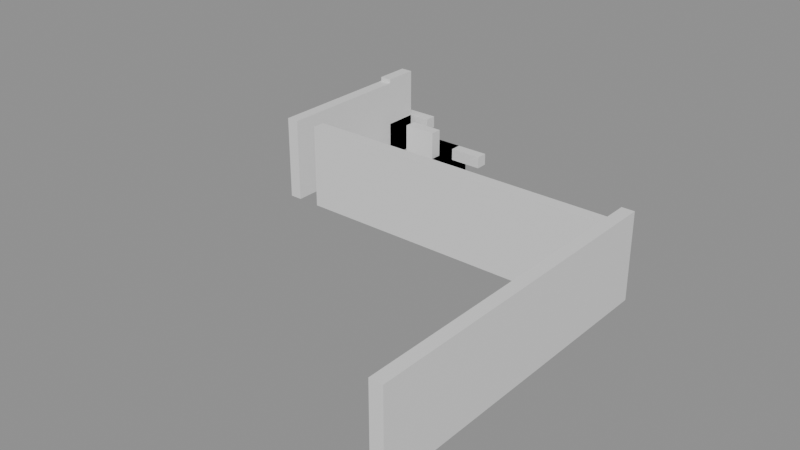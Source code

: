 # Source: building_lego.blend  (saved by Blender 5.0.119; exported with 4.5.12 LTS)
import bpy
from mathutils import Matrix  # noqa: F401  (used for matrix-valued properties, if any)

bpy.ops.wm.read_factory_settings(use_empty=True)
scene = bpy.context.scene
scene.name = 'Scene'

# ---- collections
col_01_paredes_externas = bpy.data.collections.new('01_Paredes_Externas'); scene.collection.children.link(col_01_paredes_externas)
col_02_paredes_internas = bpy.data.collections.new('02_Paredes_Internas'); scene.collection.children.link(col_02_paredes_internas)

# ---- materials (node trees are filled in below, after node groups)
mat_mat_parede_externa = bpy.data.materials.new('Mat_Parede_Externa')
mat_mat_parede_interna = bpy.data.materials.new('Mat_Parede_Interna')

# ---- material node trees
mat_mat_parede_externa.use_nodes = True; mat_mat_parede_externa.node_tree.nodes.clear()
_N = mat_mat_parede_externa.node_tree.nodes; _L = mat_mat_parede_externa.node_tree.links
n0 = _N.new('ShaderNodeBsdfPrincipled'); n0.name = 'BSDF - Pré-fundamentado'; n0.location = (-200, 100)
n1 = _N.new('ShaderNodeOutputMaterial'); n1.name = 'Saída de material'; n1.location = (200, 100)
_L.new(n0.outputs[0], n1.inputs[0])
n1.is_active_output = True
mat_mat_parede_interna.use_nodes = True; mat_mat_parede_interna.node_tree.nodes.clear()
_N = mat_mat_parede_interna.node_tree.nodes; _L = mat_mat_parede_interna.node_tree.links
n0 = _N.new('ShaderNodeBsdfPrincipled'); n0.name = 'BSDF - Pré-fundamentado'; n0.location = (-200, 100)
n1 = _N.new('ShaderNodeOutputMaterial'); n1.name = 'Saída de material'; n1.location = (200, 100)
_L.new(n0.outputs[0], n1.inputs[0])
n1.is_active_output = True

# ---- meshes
me_bloco_stone_arch_265_1037_z_26 = bpy.data.meshes.new('Bloco_stone_arch_265_1037_z-26')
me_bloco_stone_arch_265_1037_z_26.from_pydata([(-0.5, -0.175, -0.18), (0.5, -0.175, -0.18), (0.5, 0.175, -0.18), (-0.5, 0.175, -0.18), (-0.5, -0.175, 0.18), (0.5, -0.175, 0.18), (0.5, 0.175, 0.18), (-0.5, 0.175, 0.18)], [], [(0, 1, 2, 3), (4, 7, 6, 5), (0, 4, 5, 1), (2, 6, 7, 3), (0, 3, 7, 4), (1, 5, 6, 2)])
me_bloco_stone_arch_265_1037_z_26.materials.append(mat_mat_parede_externa)
me_bloco_stone_arch_265_1037_z_26.update()
me_bloco_ruined_wall_265_1037_z_22 = bpy.data.meshes.new('Bloco_ruined_wall_265_1037_z-22')
me_bloco_ruined_wall_265_1037_z_22.from_pydata([(-0.5, -0.175, -0.18), (0.5, -0.175, -0.18), (0.5, 0.175, -0.18), (-0.5, 0.175, -0.18), (-0.5, -0.175, 0.18), (0.5, -0.175, 0.18), (0.5, 0.175, 0.18), (-0.5, 0.175, 0.18)], [], [(0, 1, 2, 3), (4, 7, 6, 5), (0, 4, 5, 1), (2, 6, 7, 3), (0, 3, 7, 4), (1, 5, 6, 2)])
me_bloco_ruined_wall_265_1037_z_22.materials.append(mat_mat_parede_externa)
me_bloco_ruined_wall_265_1037_z_22.update()
me_bloco_ruined_wall_266_1037_z_28 = bpy.data.meshes.new('Bloco_ruined_wall_266_1037_z-28')
me_bloco_ruined_wall_266_1037_z_28.from_pydata([(-0.5, -0.175, -0.18), (0.5, -0.175, -0.18), (0.5, 0.175, -0.18), (-0.5, 0.175, -0.18), (-0.5, -0.175, 0.18), (0.5, -0.175, 0.18), (0.5, 0.175, 0.18), (-0.5, 0.175, 0.18)], [], [(0, 1, 2, 3), (4, 7, 6, 5), (0, 4, 5, 1), (2, 6, 7, 3), (0, 3, 7, 4), (1, 5, 6, 2)])
me_bloco_ruined_wall_266_1037_z_28.materials.append(mat_mat_parede_externa)
me_bloco_ruined_wall_266_1037_z_28.update()
me_bloco_ruined_wall_266_1037_z_28_001 = bpy.data.meshes.new('Bloco_ruined_wall_266_1037_z-28.001')
me_bloco_ruined_wall_266_1037_z_28_001.from_pydata([(-0.5, -0.175, -0.18), (0.5, -0.175, -0.18), (0.5, 0.175, -0.18), (-0.5, 0.175, -0.18), (-0.5, -0.175, 0.18), (0.5, -0.175, 0.18), (0.5, 0.175, 0.18), (-0.5, 0.175, 0.18)], [], [(0, 1, 2, 3), (4, 7, 6, 5), (0, 4, 5, 1), (2, 6, 7, 3), (0, 3, 7, 4), (1, 5, 6, 2)])
me_bloco_ruined_wall_266_1037_z_28_001.materials.append(mat_mat_parede_externa)
me_bloco_ruined_wall_266_1037_z_28_001.update()
me_bloco_stone_arch_266_1037_z_28 = bpy.data.meshes.new('Bloco_stone_arch_266_1037_z-28')
me_bloco_stone_arch_266_1037_z_28.from_pydata([(-0.5, -0.175, -0.18), (0.5, -0.175, -0.18), (0.5, 0.175, -0.18), (-0.5, 0.175, -0.18), (-0.5, -0.175, 0.18), (0.5, -0.175, 0.18), (0.5, 0.175, 0.18), (-0.5, 0.175, 0.18)], [], [(0, 1, 2, 3), (4, 7, 6, 5), (0, 4, 5, 1), (2, 6, 7, 3), (0, 3, 7, 4), (1, 5, 6, 2)])
me_bloco_stone_arch_266_1037_z_28.materials.append(mat_mat_parede_externa)
me_bloco_stone_arch_266_1037_z_28.update()
me_bloco_ruined_wall_267_1037_z_28 = bpy.data.meshes.new('Bloco_ruined_wall_267_1037_z-28')
me_bloco_ruined_wall_267_1037_z_28.from_pydata([(-0.5, -0.175, -0.18), (0.5, -0.175, -0.18), (0.5, 0.175, -0.18), (-0.5, 0.175, -0.18), (-0.5, -0.175, 0.18), (0.5, -0.175, 0.18), (0.5, 0.175, 0.18), (-0.5, 0.175, 0.18)], [], [(0, 1, 2, 3), (4, 7, 6, 5), (0, 4, 5, 1), (2, 6, 7, 3), (0, 3, 7, 4), (1, 5, 6, 2)])
me_bloco_ruined_wall_267_1037_z_28.materials.append(mat_mat_parede_externa)
me_bloco_ruined_wall_267_1037_z_28.update()
me_bloco_sandstone_post_265_1032_z_28 = bpy.data.meshes.new('Bloco_sandstone_post_265_1032_z-28')
me_bloco_sandstone_post_265_1032_z_28.from_pydata([(-0.175, -0.5, -1.2), (0.175, -0.5, -1.2), (0.175, 0.5, -1.2), (-0.175, 0.5, -1.2), (-0.175, -0.5, 1.2), (0.175, -0.5, 1.2), (0.175, 0.5, 1.2), (-0.175, 0.5, 1.2)], [], [(0, 1, 2, 3), (4, 7, 6, 5), (0, 4, 5, 1), (2, 6, 7, 3), (0, 3, 7, 4), (1, 5, 6, 2)])
me_bloco_sandstone_post_265_1032_z_28.materials.append(mat_mat_parede_externa)
me_bloco_sandstone_post_265_1032_z_28.update()
me_bloco_sandstone_wall_265_1033_z_28 = bpy.data.meshes.new('Bloco_sandstone_wall_265_1033_z-28')
me_bloco_sandstone_wall_265_1033_z_28.from_pydata([(-0.175, -0.5, -1.2), (0.175, -0.5, -1.2), (0.175, 0.5, -1.2), (-0.175, 0.5, -1.2), (-0.175, -0.5, 1.2), (0.175, -0.5, 1.2), (0.175, 0.5, 1.2), (-0.175, 0.5, 1.2)], [], [(0, 1, 2, 3), (4, 7, 6, 5), (0, 4, 5, 1), (2, 6, 7, 3), (0, 3, 7, 4), (1, 5, 6, 2)])
me_bloco_sandstone_wall_265_1033_z_28.materials.append(mat_mat_parede_externa)
me_bloco_sandstone_wall_265_1033_z_28.update()
me_bloco_sandstone_wall_265_1034_z_28 = bpy.data.meshes.new('Bloco_sandstone_wall_265_1034_z-28')
me_bloco_sandstone_wall_265_1034_z_28.from_pydata([(-0.175, -0.5, -1.2), (0.175, -0.5, -1.2), (0.175, 0.5, -1.2), (-0.175, 0.5, -1.2), (-0.175, -0.5, 1.2), (0.175, -0.5, 1.2), (0.175, 0.5, 1.2), (-0.175, 0.5, 1.2)], [], [(0, 1, 2, 3), (4, 7, 6, 5), (0, 4, 5, 1), (2, 6, 7, 3), (0, 3, 7, 4), (1, 5, 6, 2)])
me_bloco_sandstone_wall_265_1034_z_28.materials.append(mat_mat_parede_externa)
me_bloco_sandstone_wall_265_1034_z_28.update()
me_bloco_stone_wall_265_1035_z_28 = bpy.data.meshes.new('Bloco_stone_wall_265_1035_z-28')
me_bloco_stone_wall_265_1035_z_28.from_pydata([(-0.175, -0.5, -1.2), (0.175, -0.5, -1.2), (0.175, 0.5, -1.2), (-0.175, 0.5, -1.2), (-0.175, -0.5, 1.2), (0.175, -0.5, 1.2), (0.175, 0.5, 1.2), (-0.175, 0.5, 1.2)], [], [(0, 1, 2, 3), (4, 7, 6, 5), (0, 4, 5, 1), (2, 6, 7, 3), (0, 3, 7, 4), (1, 5, 6, 2)])
me_bloco_stone_wall_265_1035_z_28.materials.append(mat_mat_parede_externa)
me_bloco_stone_wall_265_1035_z_28.update()
me_bloco_stone_arch_265_1036_z_28 = bpy.data.meshes.new('Bloco_stone_arch_265_1036_z-28')
me_bloco_stone_arch_265_1036_z_28.from_pydata([(-0.175, -0.5, -0.18), (0.175, -0.5, -0.18), (0.175, 0.5, -0.18), (-0.175, 0.5, -0.18), (-0.175, -0.5, 0.18), (0.175, -0.5, 0.18), (0.175, 0.5, 0.18), (-0.175, 0.5, 0.18)], [], [(0, 1, 2, 3), (4, 7, 6, 5), (0, 4, 5, 1), (2, 6, 7, 3), (0, 3, 7, 4), (1, 5, 6, 2)])
me_bloco_stone_arch_265_1036_z_28.materials.append(mat_mat_parede_externa)
me_bloco_stone_arch_265_1036_z_28.update()
me_bloco_stone_arch_265_1036_z_28_001 = bpy.data.meshes.new('Bloco_stone_arch_265_1036_z-28.001')
me_bloco_stone_arch_265_1036_z_28_001.from_pydata([(-0.175, -0.5, -0.18), (0.175, -0.5, -0.18), (0.175, 0.5, -0.18), (-0.175, 0.5, -0.18), (-0.175, -0.5, 0.18), (0.175, -0.5, 0.18), (0.175, 0.5, 0.18), (-0.175, 0.5, 0.18)], [], [(0, 1, 2, 3), (4, 7, 6, 5), (0, 4, 5, 1), (2, 6, 7, 3), (0, 3, 7, 4), (1, 5, 6, 2)])
me_bloco_stone_arch_265_1036_z_28_001.materials.append(mat_mat_parede_externa)
me_bloco_stone_arch_265_1036_z_28_001.update()
me_bloco_stone_arch_265_1036_z_28_002 = bpy.data.meshes.new('Bloco_stone_arch_265_1036_z-28.002')
me_bloco_stone_arch_265_1036_z_28_002.from_pydata([(-0.175, -0.5, -0.18), (0.175, -0.5, -0.18), (0.175, 0.5, -0.18), (-0.175, 0.5, -0.18), (-0.175, -0.5, 0.18), (0.175, -0.5, 0.18), (0.175, 0.5, 0.18), (-0.175, 0.5, 0.18)], [], [(0, 1, 2, 3), (4, 7, 6, 5), (0, 4, 5, 1), (2, 6, 7, 3), (0, 3, 7, 4), (1, 5, 6, 2)])
me_bloco_stone_arch_265_1036_z_28_002.materials.append(mat_mat_parede_externa)
me_bloco_stone_arch_265_1036_z_28_002.update()
me_bloco_stone_arch_265_1036_z_27 = bpy.data.meshes.new('Bloco_stone_arch_265_1036_z-27')
me_bloco_stone_arch_265_1036_z_27.from_pydata([(-0.175, -0.5, -1.2), (0.175, -0.5, -1.2), (0.175, 0.5, -1.2), (-0.175, 0.5, -1.2), (-0.175, -0.5, 1.2), (0.175, -0.5, 1.2), (0.175, 0.5, 1.2), (-0.175, 0.5, 1.2)], [], [(0, 1, 2, 3), (4, 7, 6, 5), (0, 4, 5, 1), (2, 6, 7, 3), (0, 3, 7, 4), (1, 5, 6, 2)])
me_bloco_stone_arch_265_1036_z_27.materials.append(mat_mat_parede_externa)
me_bloco_stone_arch_265_1036_z_27.update()
me_bloco_stone_wall_265_1036_z_25 = bpy.data.meshes.new('Bloco_stone_wall_265_1036_z-25')
me_bloco_stone_wall_265_1036_z_25.from_pydata([(-0.175, -0.5, -0.18), (0.175, -0.5, -0.18), (0.175, 0.5, -0.18), (-0.175, 0.5, -0.18), (-0.175, -0.5, 0.18), (0.175, -0.5, 0.18), (0.175, 0.5, 0.18), (-0.175, 0.5, 0.18)], [], [(0, 1, 2, 3), (4, 7, 6, 5), (0, 4, 5, 1), (2, 6, 7, 3), (0, 3, 7, 4), (1, 5, 6, 2)])
me_bloco_stone_wall_265_1036_z_25.materials.append(mat_mat_parede_externa)
me_bloco_stone_wall_265_1036_z_25.update()
me_bloco_stone_arch_265_1036_z_22 = bpy.data.meshes.new('Bloco_stone_arch_265_1036_z-22')
me_bloco_stone_arch_265_1036_z_22.from_pydata([(-0.175, -0.5, -0.18), (0.175, -0.5, -0.18), (0.175, 0.5, -0.18), (-0.175, 0.5, -0.18), (-0.175, -0.5, 0.18), (0.175, -0.5, 0.18), (0.175, 0.5, 0.18), (-0.175, 0.5, 0.18)], [], [(0, 1, 2, 3), (4, 7, 6, 5), (0, 4, 5, 1), (2, 6, 7, 3), (0, 3, 7, 4), (1, 5, 6, 2)])
me_bloco_stone_arch_265_1036_z_22.materials.append(mat_mat_parede_externa)
me_bloco_stone_arch_265_1036_z_22.update()
me_bloco_sandstone_wall_275_1024_z_28 = bpy.data.meshes.new('Bloco_sandstone_wall_275_1024_z-28')
me_bloco_sandstone_wall_275_1024_z_28.from_pydata([(-0.175, -0.5, -1.2), (0.175, -0.5, -1.2), (0.175, 0.5, -1.2), (-0.175, 0.5, -1.2), (-0.175, -0.5, 1.2), (0.175, -0.5, 1.2), (0.175, 0.5, 1.2), (-0.175, 0.5, 1.2)], [], [(0, 1, 2, 3), (4, 7, 6, 5), (0, 4, 5, 1), (2, 6, 7, 3), (0, 3, 7, 4), (1, 5, 6, 2)])
me_bloco_sandstone_wall_275_1024_z_28.materials.append(mat_mat_parede_externa)
me_bloco_sandstone_wall_275_1024_z_28.update()
me_bloco_sandstone_wall_275_1025_z_28 = bpy.data.meshes.new('Bloco_sandstone_wall_275_1025_z-28')
me_bloco_sandstone_wall_275_1025_z_28.from_pydata([(-0.175, -0.5, -1.2), (0.175, -0.5, -1.2), (0.175, 0.5, -1.2), (-0.175, 0.5, -1.2), (-0.175, -0.5, 1.2), (0.175, -0.5, 1.2), (0.175, 0.5, 1.2), (-0.175, 0.5, 1.2)], [], [(0, 1, 2, 3), (4, 7, 6, 5), (0, 4, 5, 1), (2, 6, 7, 3), (0, 3, 7, 4), (1, 5, 6, 2)])
me_bloco_sandstone_wall_275_1025_z_28.materials.append(mat_mat_parede_externa)
me_bloco_sandstone_wall_275_1025_z_28.update()
me_bloco_sandstone_wall_275_1026_z_28 = bpy.data.meshes.new('Bloco_sandstone_wall_275_1026_z-28')
me_bloco_sandstone_wall_275_1026_z_28.from_pydata([(-0.175, -0.5, -1.2), (0.175, -0.5, -1.2), (0.175, 0.5, -1.2), (-0.175, 0.5, -1.2), (-0.175, -0.5, 1.2), (0.175, -0.5, 1.2), (0.175, 0.5, 1.2), (-0.175, 0.5, 1.2)], [], [(0, 1, 2, 3), (4, 7, 6, 5), (0, 4, 5, 1), (2, 6, 7, 3), (0, 3, 7, 4), (1, 5, 6, 2)])
me_bloco_sandstone_wall_275_1026_z_28.materials.append(mat_mat_parede_externa)
me_bloco_sandstone_wall_275_1026_z_28.update()
me_bloco_sandstone_wall_275_1027_z_28 = bpy.data.meshes.new('Bloco_sandstone_wall_275_1027_z-28')
me_bloco_sandstone_wall_275_1027_z_28.from_pydata([(-0.175, -0.5, -1.2), (0.175, -0.5, -1.2), (0.175, 0.5, -1.2), (-0.175, 0.5, -1.2), (-0.175, -0.5, 1.2), (0.175, -0.5, 1.2), (0.175, 0.5, 1.2), (-0.175, 0.5, 1.2)], [], [(0, 1, 2, 3), (4, 7, 6, 5), (0, 4, 5, 1), (2, 6, 7, 3), (0, 3, 7, 4), (1, 5, 6, 2)])
me_bloco_sandstone_wall_275_1027_z_28.materials.append(mat_mat_parede_externa)
me_bloco_sandstone_wall_275_1027_z_28.update()
me_bloco_sandstone_wall_275_1028_z_28 = bpy.data.meshes.new('Bloco_sandstone_wall_275_1028_z-28')
me_bloco_sandstone_wall_275_1028_z_28.from_pydata([(-0.175, -0.5, -1.2), (0.175, -0.5, -1.2), (0.175, 0.5, -1.2), (-0.175, 0.5, -1.2), (-0.175, -0.5, 1.2), (0.175, -0.5, 1.2), (0.175, 0.5, 1.2), (-0.175, 0.5, 1.2)], [], [(0, 1, 2, 3), (4, 7, 6, 5), (0, 4, 5, 1), (2, 6, 7, 3), (0, 3, 7, 4), (1, 5, 6, 2)])
me_bloco_sandstone_wall_275_1028_z_28.materials.append(mat_mat_parede_externa)
me_bloco_sandstone_wall_275_1028_z_28.update()
me_bloco_sandstone_wall_275_1029_z_28 = bpy.data.meshes.new('Bloco_sandstone_wall_275_1029_z-28')
me_bloco_sandstone_wall_275_1029_z_28.from_pydata([(-0.175, -0.5, -1.2), (0.175, -0.5, -1.2), (0.175, 0.5, -1.2), (-0.175, 0.5, -1.2), (-0.175, -0.5, 1.2), (0.175, -0.5, 1.2), (0.175, 0.5, 1.2), (-0.175, 0.5, 1.2)], [], [(0, 1, 2, 3), (4, 7, 6, 5), (0, 4, 5, 1), (2, 6, 7, 3), (0, 3, 7, 4), (1, 5, 6, 2)])
me_bloco_sandstone_wall_275_1029_z_28.materials.append(mat_mat_parede_externa)
me_bloco_sandstone_wall_275_1029_z_28.update()
me_bloco_sandstone_wall_275_1030_z_28 = bpy.data.meshes.new('Bloco_sandstone_wall_275_1030_z-28')
me_bloco_sandstone_wall_275_1030_z_28.from_pydata([(-0.175, -0.5, -1.2), (0.175, -0.5, -1.2), (0.175, 0.5, -1.2), (-0.175, 0.5, -1.2), (-0.175, -0.5, 1.2), (0.175, -0.5, 1.2), (0.175, 0.5, 1.2), (-0.175, 0.5, 1.2)], [], [(0, 1, 2, 3), (4, 7, 6, 5), (0, 4, 5, 1), (2, 6, 7, 3), (0, 3, 7, 4), (1, 5, 6, 2)])
me_bloco_sandstone_wall_275_1030_z_28.materials.append(mat_mat_parede_externa)
me_bloco_sandstone_wall_275_1030_z_28.update()
me_bloco_sandstone_wall_275_1031_z_28 = bpy.data.meshes.new('Bloco_sandstone_wall_275_1031_z-28')
me_bloco_sandstone_wall_275_1031_z_28.from_pydata([(-0.175, -0.5, -1.2), (0.175, -0.5, -1.2), (0.175, 0.5, -1.2), (-0.175, 0.5, -1.2), (-0.175, -0.5, 1.2), (0.175, -0.5, 1.2), (0.175, 0.5, 1.2), (-0.175, 0.5, 1.2)], [], [(0, 1, 2, 3), (4, 7, 6, 5), (0, 4, 5, 1), (2, 6, 7, 3), (0, 3, 7, 4), (1, 5, 6, 2)])
me_bloco_sandstone_wall_275_1031_z_28.materials.append(mat_mat_parede_externa)
me_bloco_sandstone_wall_275_1031_z_28.update()
me_bloco_sandstone_wall_275_1032_z_28 = bpy.data.meshes.new('Bloco_sandstone_wall_275_1032_z-28')
me_bloco_sandstone_wall_275_1032_z_28.from_pydata([(-0.175, -0.5, -1.2), (0.175, -0.5, -1.2), (0.175, 0.5, -1.2), (-0.175, 0.5, -1.2), (-0.175, -0.5, 1.2), (0.175, -0.5, 1.2), (0.175, 0.5, 1.2), (-0.175, 0.5, 1.2)], [], [(0, 1, 2, 3), (4, 7, 6, 5), (0, 4, 5, 1), (2, 6, 7, 3), (0, 3, 7, 4), (1, 5, 6, 2)])
me_bloco_sandstone_wall_275_1032_z_28.materials.append(mat_mat_parede_externa)
me_bloco_sandstone_wall_275_1032_z_28.update()
me_bloco_sandstone_wall_266_1032_z_28 = bpy.data.meshes.new('Bloco_sandstone_wall_266_1032_z-28')
me_bloco_sandstone_wall_266_1032_z_28.from_pydata([(-0.5, -0.175, -1.2), (0.5, -0.175, -1.2), (0.5, 0.175, -1.2), (-0.5, 0.175, -1.2), (-0.5, -0.175, 1.2), (0.5, -0.175, 1.2), (0.5, 0.175, 1.2), (-0.5, 0.175, 1.2)], [], [(0, 1, 2, 3), (4, 7, 6, 5), (0, 4, 5, 1), (2, 6, 7, 3), (0, 3, 7, 4), (1, 5, 6, 2)])
me_bloco_sandstone_wall_266_1032_z_28.materials.append(mat_mat_parede_interna)
me_bloco_sandstone_wall_266_1032_z_28.update()
me_bloco_sandstone_wall_267_1032_z_28 = bpy.data.meshes.new('Bloco_sandstone_wall_267_1032_z-28')
me_bloco_sandstone_wall_267_1032_z_28.from_pydata([(-0.5, -0.175, -1.2), (0.5, -0.175, -1.2), (0.5, 0.175, -1.2), (-0.5, 0.175, -1.2), (-0.5, -0.175, 1.2), (0.5, -0.175, 1.2), (0.5, 0.175, 1.2), (-0.5, 0.175, 1.2)], [], [(0, 1, 2, 3), (4, 7, 6, 5), (0, 4, 5, 1), (2, 6, 7, 3), (0, 3, 7, 4), (1, 5, 6, 2)])
me_bloco_sandstone_wall_267_1032_z_28.materials.append(mat_mat_parede_interna)
me_bloco_sandstone_wall_267_1032_z_28.update()
me_bloco_sandstone_wall_268_1032_z_28 = bpy.data.meshes.new('Bloco_sandstone_wall_268_1032_z-28')
me_bloco_sandstone_wall_268_1032_z_28.from_pydata([(-0.5, -0.175, -1.2), (0.5, -0.175, -1.2), (0.5, 0.175, -1.2), (-0.5, 0.175, -1.2), (-0.5, -0.175, 1.2), (0.5, -0.175, 1.2), (0.5, 0.175, 1.2), (-0.5, 0.175, 1.2)], [], [(0, 1, 2, 3), (4, 7, 6, 5), (0, 4, 5, 1), (2, 6, 7, 3), (0, 3, 7, 4), (1, 5, 6, 2)])
me_bloco_sandstone_wall_268_1032_z_28.materials.append(mat_mat_parede_interna)
me_bloco_sandstone_wall_268_1032_z_28.update()
me_bloco_sandstone_wall_269_1032_z_28 = bpy.data.meshes.new('Bloco_sandstone_wall_269_1032_z-28')
me_bloco_sandstone_wall_269_1032_z_28.from_pydata([(-0.5, -0.175, -1.2), (0.5, -0.175, -1.2), (0.5, 0.175, -1.2), (-0.5, 0.175, -1.2), (-0.5, -0.175, 1.2), (0.5, -0.175, 1.2), (0.5, 0.175, 1.2), (-0.5, 0.175, 1.2)], [], [(0, 1, 2, 3), (4, 7, 6, 5), (0, 4, 5, 1), (2, 6, 7, 3), (0, 3, 7, 4), (1, 5, 6, 2)])
me_bloco_sandstone_wall_269_1032_z_28.materials.append(mat_mat_parede_interna)
me_bloco_sandstone_wall_269_1032_z_28.update()
me_bloco_sandstone_wall_270_1032_z_28 = bpy.data.meshes.new('Bloco_sandstone_wall_270_1032_z-28')
me_bloco_sandstone_wall_270_1032_z_28.from_pydata([(-0.5, -0.175, -1.2), (0.5, -0.175, -1.2), (0.5, 0.175, -1.2), (-0.5, 0.175, -1.2), (-0.5, -0.175, 1.2), (0.5, -0.175, 1.2), (0.5, 0.175, 1.2), (-0.5, 0.175, 1.2)], [], [(0, 1, 2, 3), (4, 7, 6, 5), (0, 4, 5, 1), (2, 6, 7, 3), (0, 3, 7, 4), (1, 5, 6, 2)])
me_bloco_sandstone_wall_270_1032_z_28.materials.append(mat_mat_parede_interna)
me_bloco_sandstone_wall_270_1032_z_28.update()
me_bloco_sandstone_wall_271_1032_z_28 = bpy.data.meshes.new('Bloco_sandstone_wall_271_1032_z-28')
me_bloco_sandstone_wall_271_1032_z_28.from_pydata([(-0.5, -0.175, -1.2), (0.5, -0.175, -1.2), (0.5, 0.175, -1.2), (-0.5, 0.175, -1.2), (-0.5, -0.175, 1.2), (0.5, -0.175, 1.2), (0.5, 0.175, 1.2), (-0.5, 0.175, 1.2)], [], [(0, 1, 2, 3), (4, 7, 6, 5), (0, 4, 5, 1), (2, 6, 7, 3), (0, 3, 7, 4), (1, 5, 6, 2)])
me_bloco_sandstone_wall_271_1032_z_28.materials.append(mat_mat_parede_interna)
me_bloco_sandstone_wall_271_1032_z_28.update()
me_bloco_sandstone_wall_272_1032_z_28 = bpy.data.meshes.new('Bloco_sandstone_wall_272_1032_z-28')
me_bloco_sandstone_wall_272_1032_z_28.from_pydata([(-0.5, -0.175, -1.2), (0.5, -0.175, -1.2), (0.5, 0.175, -1.2), (-0.5, 0.175, -1.2), (-0.5, -0.175, 1.2), (0.5, -0.175, 1.2), (0.5, 0.175, 1.2), (-0.5, 0.175, 1.2)], [], [(0, 1, 2, 3), (4, 7, 6, 5), (0, 4, 5, 1), (2, 6, 7, 3), (0, 3, 7, 4), (1, 5, 6, 2)])
me_bloco_sandstone_wall_272_1032_z_28.materials.append(mat_mat_parede_interna)
me_bloco_sandstone_wall_272_1032_z_28.update()
me_bloco_sandstone_wall_273_1032_z_28 = bpy.data.meshes.new('Bloco_sandstone_wall_273_1032_z-28')
me_bloco_sandstone_wall_273_1032_z_28.from_pydata([(-0.5, -0.175, -1.2), (0.5, -0.175, -1.2), (0.5, 0.175, -1.2), (-0.5, 0.175, -1.2), (-0.5, -0.175, 1.2), (0.5, -0.175, 1.2), (0.5, 0.175, 1.2), (-0.5, 0.175, 1.2)], [], [(0, 1, 2, 3), (4, 7, 6, 5), (0, 4, 5, 1), (2, 6, 7, 3), (0, 3, 7, 4), (1, 5, 6, 2)])
me_bloco_sandstone_wall_273_1032_z_28.materials.append(mat_mat_parede_interna)
me_bloco_sandstone_wall_273_1032_z_28.update()
me_bloco_sandstone_wall_274_1032_z_28 = bpy.data.meshes.new('Bloco_sandstone_wall_274_1032_z-28')
me_bloco_sandstone_wall_274_1032_z_28.from_pydata([(-0.5, -0.175, -1.2), (0.5, -0.175, -1.2), (0.5, 0.175, -1.2), (-0.5, 0.175, -1.2), (-0.5, -0.175, 1.2), (0.5, -0.175, 1.2), (0.5, 0.175, 1.2), (-0.5, 0.175, 1.2)], [], [(0, 1, 2, 3), (4, 7, 6, 5), (0, 4, 5, 1), (2, 6, 7, 3), (0, 3, 7, 4), (1, 5, 6, 2)])
me_bloco_sandstone_wall_274_1032_z_28.materials.append(mat_mat_parede_interna)
me_bloco_sandstone_wall_274_1032_z_28.update()
me_bloco_stone_arch_266_1035_z_28 = bpy.data.meshes.new('Bloco_stone_arch_266_1035_z-28')
me_bloco_stone_arch_266_1035_z_28.from_pydata([(-0.5, -0.175, -0.18), (0.5, -0.175, -0.18), (0.5, 0.175, -0.18), (-0.5, 0.175, -0.18), (-0.5, -0.175, 0.18), (0.5, -0.175, 0.18), (0.5, 0.175, 0.18), (-0.5, 0.175, 0.18)], [], [(0, 1, 2, 3), (4, 7, 6, 5), (0, 4, 5, 1), (2, 6, 7, 3), (0, 3, 7, 4), (1, 5, 6, 2)])
me_bloco_stone_arch_266_1035_z_28.materials.append(mat_mat_parede_interna)
me_bloco_stone_arch_266_1035_z_28.update()
me_bloco_stone_ruins_266_1036_z_28 = bpy.data.meshes.new('Bloco_stone_ruins_266_1036_z-28')
me_bloco_stone_ruins_266_1036_z_28.from_pydata([(-0.5, -0.175, -0.6), (0.5, -0.175, -0.6), (0.5, 0.175, -0.6), (-0.5, 0.175, -0.6), (-0.5, -0.175, 0.6), (0.5, -0.175, 0.6), (0.5, 0.175, 0.6), (-0.5, 0.175, 0.6)], [], [(0, 1, 2, 3), (4, 7, 6, 5), (0, 4, 5, 1), (2, 6, 7, 3), (0, 3, 7, 4), (1, 5, 6, 2)])
me_bloco_stone_ruins_266_1036_z_28.materials.append(mat_mat_parede_interna)
me_bloco_stone_ruins_266_1036_z_28.update()
me_bloco_ruined_wall_267_1036_z_28 = bpy.data.meshes.new('Bloco_ruined_wall_267_1036_z-28')
me_bloco_ruined_wall_267_1036_z_28.from_pydata([(-0.5, -0.175, -0.18), (0.5, -0.175, -0.18), (0.5, 0.175, -0.18), (-0.5, 0.175, -0.18), (-0.5, -0.175, 0.18), (0.5, -0.175, 0.18), (0.5, 0.175, 0.18), (-0.5, 0.175, 0.18)], [], [(0, 1, 2, 3), (4, 7, 6, 5), (0, 4, 5, 1), (2, 6, 7, 3), (0, 3, 7, 4), (1, 5, 6, 2)])
me_bloco_ruined_wall_267_1036_z_28.materials.append(mat_mat_parede_interna)
me_bloco_ruined_wall_267_1036_z_28.update()
me_bloco_stone_arch_267_1036_z_28 = bpy.data.meshes.new('Bloco_stone_arch_267_1036_z-28')
me_bloco_stone_arch_267_1036_z_28.from_pydata([(-0.5, -0.175, -0.18), (0.5, -0.175, -0.18), (0.5, 0.175, -0.18), (-0.5, 0.175, -0.18), (-0.5, -0.175, 0.18), (0.5, -0.175, 0.18), (0.5, 0.175, 0.18), (-0.5, 0.175, 0.18)], [], [(0, 1, 2, 3), (4, 7, 6, 5), (0, 4, 5, 1), (2, 6, 7, 3), (0, 3, 7, 4), (1, 5, 6, 2)])
me_bloco_stone_arch_267_1036_z_28.materials.append(mat_mat_parede_interna)
me_bloco_stone_arch_267_1036_z_28.update()

# ---- objects
ob_parede_externa_sul_y1037_x265_267 = bpy.data.objects.new('Parede_Externa_Sul_Y1037_X265_267', None)
ob_bloco_stone_arch_265_1037_z_26 = bpy.data.objects.new('Bloco_stone_arch_265_1037_z-26', me_bloco_stone_arch_265_1037_z_26)
ob_bloco_ruined_wall_265_1037_z_22 = bpy.data.objects.new('Bloco_ruined_wall_265_1037_z-22', me_bloco_ruined_wall_265_1037_z_22)
ob_bloco_ruined_wall_266_1037_z_28 = bpy.data.objects.new('Bloco_ruined_wall_266_1037_z-28', me_bloco_ruined_wall_266_1037_z_28)
ob_bloco_ruined_wall_266_1037_z_28_001 = bpy.data.objects.new('Bloco_ruined_wall_266_1037_z-28.001', me_bloco_ruined_wall_266_1037_z_28_001)
ob_bloco_stone_arch_266_1037_z_28 = bpy.data.objects.new('Bloco_stone_arch_266_1037_z-28', me_bloco_stone_arch_266_1037_z_28)
ob_bloco_ruined_wall_267_1037_z_28 = bpy.data.objects.new('Bloco_ruined_wall_267_1037_z-28', me_bloco_ruined_wall_267_1037_z_28)
ob_parede_externa_oeste_x265_y1032_1036 = bpy.data.objects.new('Parede_Externa_Oeste_X265_Y1032_1036', None)
ob_bloco_sandstone_post_265_1032_z_28 = bpy.data.objects.new('Bloco_sandstone_post_265_1032_z-28', me_bloco_sandstone_post_265_1032_z_28)
ob_bloco_sandstone_wall_265_1033_z_28 = bpy.data.objects.new('Bloco_sandstone_wall_265_1033_z-28', me_bloco_sandstone_wall_265_1033_z_28)
ob_bloco_sandstone_wall_265_1034_z_28 = bpy.data.objects.new('Bloco_sandstone_wall_265_1034_z-28', me_bloco_sandstone_wall_265_1034_z_28)
ob_bloco_stone_wall_265_1035_z_28 = bpy.data.objects.new('Bloco_stone_wall_265_1035_z-28', me_bloco_stone_wall_265_1035_z_28)
ob_bloco_stone_arch_265_1036_z_28 = bpy.data.objects.new('Bloco_stone_arch_265_1036_z-28', me_bloco_stone_arch_265_1036_z_28)
ob_bloco_stone_arch_265_1036_z_28_001 = bpy.data.objects.new('Bloco_stone_arch_265_1036_z-28.001', me_bloco_stone_arch_265_1036_z_28_001)
ob_bloco_stone_arch_265_1036_z_28_002 = bpy.data.objects.new('Bloco_stone_arch_265_1036_z-28.002', me_bloco_stone_arch_265_1036_z_28_002)
ob_bloco_stone_arch_265_1036_z_27 = bpy.data.objects.new('Bloco_stone_arch_265_1036_z-27', me_bloco_stone_arch_265_1036_z_27)
ob_bloco_stone_wall_265_1036_z_25 = bpy.data.objects.new('Bloco_stone_wall_265_1036_z-25', me_bloco_stone_wall_265_1036_z_25)
ob_bloco_stone_arch_265_1036_z_22 = bpy.data.objects.new('Bloco_stone_arch_265_1036_z-22', me_bloco_stone_arch_265_1036_z_22)
ob_parede_externa_leste_x275_y1024_1032 = bpy.data.objects.new('Parede_Externa_Leste_X275_Y1024_1032', None)
ob_bloco_sandstone_wall_275_1024_z_28 = bpy.data.objects.new('Bloco_sandstone_wall_275_1024_z-28', me_bloco_sandstone_wall_275_1024_z_28)
ob_bloco_sandstone_wall_275_1025_z_28 = bpy.data.objects.new('Bloco_sandstone_wall_275_1025_z-28', me_bloco_sandstone_wall_275_1025_z_28)
ob_bloco_sandstone_wall_275_1026_z_28 = bpy.data.objects.new('Bloco_sandstone_wall_275_1026_z-28', me_bloco_sandstone_wall_275_1026_z_28)
ob_bloco_sandstone_wall_275_1027_z_28 = bpy.data.objects.new('Bloco_sandstone_wall_275_1027_z-28', me_bloco_sandstone_wall_275_1027_z_28)
ob_bloco_sandstone_wall_275_1028_z_28 = bpy.data.objects.new('Bloco_sandstone_wall_275_1028_z-28', me_bloco_sandstone_wall_275_1028_z_28)
ob_bloco_sandstone_wall_275_1029_z_28 = bpy.data.objects.new('Bloco_sandstone_wall_275_1029_z-28', me_bloco_sandstone_wall_275_1029_z_28)
ob_bloco_sandstone_wall_275_1030_z_28 = bpy.data.objects.new('Bloco_sandstone_wall_275_1030_z-28', me_bloco_sandstone_wall_275_1030_z_28)
ob_bloco_sandstone_wall_275_1031_z_28 = bpy.data.objects.new('Bloco_sandstone_wall_275_1031_z-28', me_bloco_sandstone_wall_275_1031_z_28)
ob_bloco_sandstone_wall_275_1032_z_28 = bpy.data.objects.new('Bloco_sandstone_wall_275_1032_z-28', me_bloco_sandstone_wall_275_1032_z_28)
ob_parede_interna_ew_01_y1032_x266_274 = bpy.data.objects.new('Parede_Interna_EW_01_Y1032_X266_274', None)
ob_bloco_sandstone_wall_266_1032_z_28 = bpy.data.objects.new('Bloco_sandstone_wall_266_1032_z-28', me_bloco_sandstone_wall_266_1032_z_28)
ob_bloco_sandstone_wall_267_1032_z_28 = bpy.data.objects.new('Bloco_sandstone_wall_267_1032_z-28', me_bloco_sandstone_wall_267_1032_z_28)
ob_bloco_sandstone_wall_268_1032_z_28 = bpy.data.objects.new('Bloco_sandstone_wall_268_1032_z-28', me_bloco_sandstone_wall_268_1032_z_28)
ob_bloco_sandstone_wall_269_1032_z_28 = bpy.data.objects.new('Bloco_sandstone_wall_269_1032_z-28', me_bloco_sandstone_wall_269_1032_z_28)
ob_bloco_sandstone_wall_270_1032_z_28 = bpy.data.objects.new('Bloco_sandstone_wall_270_1032_z-28', me_bloco_sandstone_wall_270_1032_z_28)
ob_bloco_sandstone_wall_271_1032_z_28 = bpy.data.objects.new('Bloco_sandstone_wall_271_1032_z-28', me_bloco_sandstone_wall_271_1032_z_28)
ob_bloco_sandstone_wall_272_1032_z_28 = bpy.data.objects.new('Bloco_sandstone_wall_272_1032_z-28', me_bloco_sandstone_wall_272_1032_z_28)
ob_bloco_sandstone_wall_273_1032_z_28 = bpy.data.objects.new('Bloco_sandstone_wall_273_1032_z-28', me_bloco_sandstone_wall_273_1032_z_28)
ob_bloco_sandstone_wall_274_1032_z_28 = bpy.data.objects.new('Bloco_sandstone_wall_274_1032_z-28', me_bloco_sandstone_wall_274_1032_z_28)
ob_parede_interna_ew_02_y1035_x266_266 = bpy.data.objects.new('Parede_Interna_EW_02_Y1035_X266_266', None)
ob_bloco_stone_arch_266_1035_z_28 = bpy.data.objects.new('Bloco_stone_arch_266_1035_z-28', me_bloco_stone_arch_266_1035_z_28)
ob_parede_interna_ew_03_y1036_x266_267 = bpy.data.objects.new('Parede_Interna_EW_03_Y1036_X266_267', None)
ob_bloco_stone_ruins_266_1036_z_28 = bpy.data.objects.new('Bloco_stone_ruins_266_1036_z-28', me_bloco_stone_ruins_266_1036_z_28)
ob_bloco_ruined_wall_267_1036_z_28 = bpy.data.objects.new('Bloco_ruined_wall_267_1036_z-28', me_bloco_ruined_wall_267_1036_z_28)
ob_bloco_stone_arch_267_1036_z_28 = bpy.data.objects.new('Bloco_stone_arch_267_1036_z-28', me_bloco_stone_arch_267_1036_z_28)

# ---- transforms, parenting, visibility, modifiers, constraints
ob_parede_externa_sul_y1037_x265_267.location = (-4.0, 6.5, 0.0)
ob_parede_externa_sul_y1037_x265_267.empty_display_type = 'CUBE'
ob_bloco_stone_arch_265_1037_z_26.parent = ob_parede_externa_sul_y1037_x265_267
ob_bloco_stone_arch_265_1037_z_26.matrix_parent_inverse = Matrix(((1.0, -0.0, 0.0, 4.0), (-0.0, 1.0, -0.0, -6.5), (0.0, -0.0, 1.0, -0.0), (-0.0, 0.0, -0.0, 1.0)))
ob_bloco_stone_arch_265_1037_z_26.location = (-5.0, 6.175, 0.42)
ob_bloco_ruined_wall_265_1037_z_22.parent = ob_parede_externa_sul_y1037_x265_267
ob_bloco_ruined_wall_265_1037_z_22.matrix_parent_inverse = Matrix(((1.0, -0.0, 0.0, 4.0), (-0.0, 1.0, -0.0, -6.5), (0.0, -0.0, 1.0, -0.0), (-0.0, 0.0, -0.0, 1.0)))
ob_bloco_ruined_wall_265_1037_z_22.location = (-5.0, 6.175, 0.9)
ob_bloco_ruined_wall_266_1037_z_28.parent = ob_parede_externa_sul_y1037_x265_267
ob_bloco_ruined_wall_266_1037_z_28.matrix_parent_inverse = Matrix(((1.0, -0.0, 0.0, 4.0), (-0.0, 1.0, -0.0, -6.5), (0.0, -0.0, 1.0, -0.0), (-0.0, 0.0, -0.0, 1.0)))
ob_bloco_ruined_wall_266_1037_z_28.location = (-4.0, 6.175, 0.18)
ob_bloco_ruined_wall_266_1037_z_28_001.parent = ob_parede_externa_sul_y1037_x265_267
ob_bloco_ruined_wall_266_1037_z_28_001.matrix_parent_inverse = Matrix(((1.0, -0.0, 0.0, 4.0), (-0.0, 1.0, -0.0, -6.5), (0.0, -0.0, 1.0, -0.0), (-0.0, 0.0, -0.0, 1.0)))
ob_bloco_ruined_wall_266_1037_z_28_001.location = (-4.0, 6.175, 0.18)
ob_bloco_stone_arch_266_1037_z_28.parent = ob_parede_externa_sul_y1037_x265_267
ob_bloco_stone_arch_266_1037_z_28.matrix_parent_inverse = Matrix(((1.0, -0.0, 0.0, 4.0), (-0.0, 1.0, -0.0, -6.5), (0.0, -0.0, 1.0, -0.0), (-0.0, 0.0, -0.0, 1.0)))
ob_bloco_stone_arch_266_1037_z_28.location = (-4.0, 6.175, 0.18)
ob_bloco_ruined_wall_267_1037_z_28.parent = ob_parede_externa_sul_y1037_x265_267
ob_bloco_ruined_wall_267_1037_z_28.matrix_parent_inverse = Matrix(((1.0, -0.0, 0.0, 4.0), (-0.0, 1.0, -0.0, -6.5), (0.0, -0.0, 1.0, -0.0), (-0.0, 0.0, -0.0, 1.0)))
ob_bloco_ruined_wall_267_1037_z_28.location = (-3.0, 6.175, 0.18)
ob_parede_externa_oeste_x265_y1032_1036.location = (-5.0, 3.5, 0.0)
ob_parede_externa_oeste_x265_y1032_1036.empty_display_type = 'CUBE'
ob_bloco_sandstone_post_265_1032_z_28.parent = ob_parede_externa_oeste_x265_y1032_1036
ob_bloco_sandstone_post_265_1032_z_28.matrix_parent_inverse = Matrix(((1.0, -0.0, 0.0, 5.0), (-0.0, 1.0, -0.0, -3.5), (0.0, -0.0, 1.0, -0.0), (-0.0, 0.0, -0.0, 1.0)))
ob_bloco_sandstone_post_265_1032_z_28.location = (-5.325, 1.5, 1.2)
ob_bloco_sandstone_wall_265_1033_z_28.parent = ob_parede_externa_oeste_x265_y1032_1036
ob_bloco_sandstone_wall_265_1033_z_28.matrix_parent_inverse = Matrix(((1.0, -0.0, 0.0, 5.0), (-0.0, 1.0, -0.0, -3.5), (0.0, -0.0, 1.0, -0.0), (-0.0, 0.0, -0.0, 1.0)))
ob_bloco_sandstone_wall_265_1033_z_28.location = (-5.325, 2.5, 1.2)
ob_bloco_sandstone_wall_265_1034_z_28.parent = ob_parede_externa_oeste_x265_y1032_1036
ob_bloco_sandstone_wall_265_1034_z_28.matrix_parent_inverse = Matrix(((1.0, -0.0, 0.0, 5.0), (-0.0, 1.0, -0.0, -3.5), (0.0, -0.0, 1.0, -0.0), (-0.0, 0.0, -0.0, 1.0)))
ob_bloco_sandstone_wall_265_1034_z_28.location = (-5.325, 3.5, 1.2)
ob_bloco_stone_wall_265_1035_z_28.parent = ob_parede_externa_oeste_x265_y1032_1036
ob_bloco_stone_wall_265_1035_z_28.matrix_parent_inverse = Matrix(((1.0, -0.0, 0.0, 5.0), (-0.0, 1.0, -0.0, -3.5), (0.0, -0.0, 1.0, -0.0), (-0.0, 0.0, -0.0, 1.0)))
ob_bloco_stone_wall_265_1035_z_28.location = (-5.325, 4.5, 1.2)
ob_bloco_stone_arch_265_1036_z_28.parent = ob_parede_externa_oeste_x265_y1032_1036
ob_bloco_stone_arch_265_1036_z_28.matrix_parent_inverse = Matrix(((1.0, -0.0, 0.0, 5.0), (-0.0, 1.0, -0.0, -3.5), (0.0, -0.0, 1.0, -0.0), (-0.0, 0.0, -0.0, 1.0)))
ob_bloco_stone_arch_265_1036_z_28.location = (-5.325, 5.5, 0.18)
ob_bloco_stone_arch_265_1036_z_28_001.parent = ob_parede_externa_oeste_x265_y1032_1036
ob_bloco_stone_arch_265_1036_z_28_001.matrix_parent_inverse = Matrix(((1.0, -0.0, 0.0, 5.0), (-0.0, 1.0, -0.0, -3.5), (0.0, -0.0, 1.0, -0.0), (-0.0, 0.0, -0.0, 1.0)))
ob_bloco_stone_arch_265_1036_z_28_001.location = (-5.325, 5.5, 0.18)
ob_bloco_stone_arch_265_1036_z_28_002.parent = ob_parede_externa_oeste_x265_y1032_1036
ob_bloco_stone_arch_265_1036_z_28_002.matrix_parent_inverse = Matrix(((1.0, -0.0, 0.0, 5.0), (-0.0, 1.0, -0.0, -3.5), (0.0, -0.0, 1.0, -0.0), (-0.0, 0.0, -0.0, 1.0)))
ob_bloco_stone_arch_265_1036_z_28_002.location = (-5.325, 5.5, 0.18)
ob_bloco_stone_arch_265_1036_z_27.parent = ob_parede_externa_oeste_x265_y1032_1036
ob_bloco_stone_arch_265_1036_z_27.matrix_parent_inverse = Matrix(((1.0, -0.0, 0.0, 5.0), (-0.0, 1.0, -0.0, -3.5), (0.0, -0.0, 1.0, -0.0), (-0.0, 0.0, -0.0, 1.0)))
ob_bloco_stone_arch_265_1036_z_27.location = (-5.325, 5.5, 1.32)
ob_bloco_stone_wall_265_1036_z_25.parent = ob_parede_externa_oeste_x265_y1032_1036
ob_bloco_stone_wall_265_1036_z_25.matrix_parent_inverse = Matrix(((1.0, -0.0, 0.0, 5.0), (-0.0, 1.0, -0.0, -3.5), (0.0, -0.0, 1.0, -0.0), (-0.0, 0.0, -0.0, 1.0)))
ob_bloco_stone_wall_265_1036_z_25.location = (-5.325, 5.5, 0.54)
ob_bloco_stone_arch_265_1036_z_22.parent = ob_parede_externa_oeste_x265_y1032_1036
ob_bloco_stone_arch_265_1036_z_22.matrix_parent_inverse = Matrix(((1.0, -0.0, 0.0, 5.0), (-0.0, 1.0, -0.0, -3.5), (0.0, -0.0, 1.0, -0.0), (-0.0, 0.0, -0.0, 1.0)))
ob_bloco_stone_arch_265_1036_z_22.location = (-5.325, 5.5, 0.9)
ob_parede_externa_leste_x275_y1024_1032.location = (5.0, -2.5, 0.0)
ob_parede_externa_leste_x275_y1024_1032.empty_display_type = 'CUBE'
ob_bloco_sandstone_wall_275_1024_z_28.parent = ob_parede_externa_leste_x275_y1024_1032
ob_bloco_sandstone_wall_275_1024_z_28.matrix_parent_inverse = Matrix(((1.0, -0.0, 0.0, -5.0), (-0.0, 1.0, -0.0, 2.5), (0.0, -0.0, 1.0, -0.0), (-0.0, 0.0, -0.0, 1.0)))
ob_bloco_sandstone_wall_275_1024_z_28.location = (4.675, -6.5, 1.2)
ob_bloco_sandstone_wall_275_1025_z_28.parent = ob_parede_externa_leste_x275_y1024_1032
ob_bloco_sandstone_wall_275_1025_z_28.matrix_parent_inverse = Matrix(((1.0, -0.0, 0.0, -5.0), (-0.0, 1.0, -0.0, 2.5), (0.0, -0.0, 1.0, -0.0), (-0.0, 0.0, -0.0, 1.0)))
ob_bloco_sandstone_wall_275_1025_z_28.location = (4.675, -5.5, 1.2)
ob_bloco_sandstone_wall_275_1026_z_28.parent = ob_parede_externa_leste_x275_y1024_1032
ob_bloco_sandstone_wall_275_1026_z_28.matrix_parent_inverse = Matrix(((1.0, -0.0, 0.0, -5.0), (-0.0, 1.0, -0.0, 2.5), (0.0, -0.0, 1.0, -0.0), (-0.0, 0.0, -0.0, 1.0)))
ob_bloco_sandstone_wall_275_1026_z_28.location = (4.675, -4.5, 1.2)
ob_bloco_sandstone_wall_275_1027_z_28.parent = ob_parede_externa_leste_x275_y1024_1032
ob_bloco_sandstone_wall_275_1027_z_28.matrix_parent_inverse = Matrix(((1.0, -0.0, 0.0, -5.0), (-0.0, 1.0, -0.0, 2.5), (0.0, -0.0, 1.0, -0.0), (-0.0, 0.0, -0.0, 1.0)))
ob_bloco_sandstone_wall_275_1027_z_28.location = (4.675, -3.5, 1.2)
ob_bloco_sandstone_wall_275_1028_z_28.parent = ob_parede_externa_leste_x275_y1024_1032
ob_bloco_sandstone_wall_275_1028_z_28.matrix_parent_inverse = Matrix(((1.0, -0.0, 0.0, -5.0), (-0.0, 1.0, -0.0, 2.5), (0.0, -0.0, 1.0, -0.0), (-0.0, 0.0, -0.0, 1.0)))
ob_bloco_sandstone_wall_275_1028_z_28.location = (4.675, -2.5, 1.2)
ob_bloco_sandstone_wall_275_1029_z_28.parent = ob_parede_externa_leste_x275_y1024_1032
ob_bloco_sandstone_wall_275_1029_z_28.matrix_parent_inverse = Matrix(((1.0, -0.0, 0.0, -5.0), (-0.0, 1.0, -0.0, 2.5), (0.0, -0.0, 1.0, -0.0), (-0.0, 0.0, -0.0, 1.0)))
ob_bloco_sandstone_wall_275_1029_z_28.location = (4.675, -1.5, 1.2)
ob_bloco_sandstone_wall_275_1030_z_28.parent = ob_parede_externa_leste_x275_y1024_1032
ob_bloco_sandstone_wall_275_1030_z_28.matrix_parent_inverse = Matrix(((1.0, -0.0, 0.0, -5.0), (-0.0, 1.0, -0.0, 2.5), (0.0, -0.0, 1.0, -0.0), (-0.0, 0.0, -0.0, 1.0)))
ob_bloco_sandstone_wall_275_1030_z_28.location = (4.675, -0.5, 1.2)
ob_bloco_sandstone_wall_275_1031_z_28.parent = ob_parede_externa_leste_x275_y1024_1032
ob_bloco_sandstone_wall_275_1031_z_28.matrix_parent_inverse = Matrix(((1.0, -0.0, 0.0, -5.0), (-0.0, 1.0, -0.0, 2.5), (0.0, -0.0, 1.0, -0.0), (-0.0, 0.0, -0.0, 1.0)))
ob_bloco_sandstone_wall_275_1031_z_28.location = (4.675, 0.5, 1.2)
ob_bloco_sandstone_wall_275_1032_z_28.parent = ob_parede_externa_leste_x275_y1024_1032
ob_bloco_sandstone_wall_275_1032_z_28.matrix_parent_inverse = Matrix(((1.0, -0.0, 0.0, -5.0), (-0.0, 1.0, -0.0, 2.5), (0.0, -0.0, 1.0, -0.0), (-0.0, 0.0, -0.0, 1.0)))
ob_bloco_sandstone_wall_275_1032_z_28.location = (4.675, 1.5, 1.2)
ob_parede_interna_ew_01_y1032_x266_274.location = (0.0, 1.5, 0.0)
ob_parede_interna_ew_01_y1032_x266_274.empty_display_type = 'CUBE'
ob_bloco_sandstone_wall_266_1032_z_28.parent = ob_parede_interna_ew_01_y1032_x266_274
ob_bloco_sandstone_wall_266_1032_z_28.matrix_parent_inverse = Matrix(((1.0, -0.0, 0.0, -0.0), (-0.0, 1.0, -0.0, -1.5), (0.0, -0.0, 1.0, -0.0), (-0.0, 0.0, -0.0, 1.0)))
ob_bloco_sandstone_wall_266_1032_z_28.location = (-4.0, 1.175, 1.2)
ob_bloco_sandstone_wall_267_1032_z_28.parent = ob_parede_interna_ew_01_y1032_x266_274
ob_bloco_sandstone_wall_267_1032_z_28.matrix_parent_inverse = Matrix(((1.0, -0.0, 0.0, -0.0), (-0.0, 1.0, -0.0, -1.5), (0.0, -0.0, 1.0, -0.0), (-0.0, 0.0, -0.0, 1.0)))
ob_bloco_sandstone_wall_267_1032_z_28.location = (-3.0, 1.175, 1.2)
ob_bloco_sandstone_wall_268_1032_z_28.parent = ob_parede_interna_ew_01_y1032_x266_274
ob_bloco_sandstone_wall_268_1032_z_28.matrix_parent_inverse = Matrix(((1.0, -0.0, 0.0, -0.0), (-0.0, 1.0, -0.0, -1.5), (0.0, -0.0, 1.0, -0.0), (-0.0, 0.0, -0.0, 1.0)))
ob_bloco_sandstone_wall_268_1032_z_28.location = (-2.0, 1.175, 1.2)
ob_bloco_sandstone_wall_269_1032_z_28.parent = ob_parede_interna_ew_01_y1032_x266_274
ob_bloco_sandstone_wall_269_1032_z_28.matrix_parent_inverse = Matrix(((1.0, -0.0, 0.0, -0.0), (-0.0, 1.0, -0.0, -1.5), (0.0, -0.0, 1.0, -0.0), (-0.0, 0.0, -0.0, 1.0)))
ob_bloco_sandstone_wall_269_1032_z_28.location = (-1.0, 1.175, 1.2)
ob_bloco_sandstone_wall_270_1032_z_28.parent = ob_parede_interna_ew_01_y1032_x266_274
ob_bloco_sandstone_wall_270_1032_z_28.matrix_parent_inverse = Matrix(((1.0, -0.0, 0.0, -0.0), (-0.0, 1.0, -0.0, -1.5), (0.0, -0.0, 1.0, -0.0), (-0.0, 0.0, -0.0, 1.0)))
ob_bloco_sandstone_wall_270_1032_z_28.location = (0.0, 1.175, 1.2)
ob_bloco_sandstone_wall_271_1032_z_28.parent = ob_parede_interna_ew_01_y1032_x266_274
ob_bloco_sandstone_wall_271_1032_z_28.matrix_parent_inverse = Matrix(((1.0, -0.0, 0.0, -0.0), (-0.0, 1.0, -0.0, -1.5), (0.0, -0.0, 1.0, -0.0), (-0.0, 0.0, -0.0, 1.0)))
ob_bloco_sandstone_wall_271_1032_z_28.location = (1.0, 1.175, 1.2)
ob_bloco_sandstone_wall_272_1032_z_28.parent = ob_parede_interna_ew_01_y1032_x266_274
ob_bloco_sandstone_wall_272_1032_z_28.matrix_parent_inverse = Matrix(((1.0, -0.0, 0.0, -0.0), (-0.0, 1.0, -0.0, -1.5), (0.0, -0.0, 1.0, -0.0), (-0.0, 0.0, -0.0, 1.0)))
ob_bloco_sandstone_wall_272_1032_z_28.location = (2.0, 1.175, 1.2)
ob_bloco_sandstone_wall_273_1032_z_28.parent = ob_parede_interna_ew_01_y1032_x266_274
ob_bloco_sandstone_wall_273_1032_z_28.matrix_parent_inverse = Matrix(((1.0, -0.0, 0.0, -0.0), (-0.0, 1.0, -0.0, -1.5), (0.0, -0.0, 1.0, -0.0), (-0.0, 0.0, -0.0, 1.0)))
ob_bloco_sandstone_wall_273_1032_z_28.location = (3.0, 1.175, 1.2)
ob_bloco_sandstone_wall_274_1032_z_28.parent = ob_parede_interna_ew_01_y1032_x266_274
ob_bloco_sandstone_wall_274_1032_z_28.matrix_parent_inverse = Matrix(((1.0, -0.0, 0.0, -0.0), (-0.0, 1.0, -0.0, -1.5), (0.0, -0.0, 1.0, -0.0), (-0.0, 0.0, -0.0, 1.0)))
ob_bloco_sandstone_wall_274_1032_z_28.location = (4.0, 1.175, 1.2)
ob_parede_interna_ew_02_y1035_x266_266.location = (-4.0, 4.5, 0.0)
ob_parede_interna_ew_02_y1035_x266_266.empty_display_type = 'CUBE'
ob_bloco_stone_arch_266_1035_z_28.parent = ob_parede_interna_ew_02_y1035_x266_266
ob_bloco_stone_arch_266_1035_z_28.matrix_parent_inverse = Matrix(((1.0, -0.0, 0.0, 4.0), (-0.0, 1.0, -0.0, -4.5), (0.0, -0.0, 1.0, -0.0), (-0.0, 0.0, -0.0, 1.0)))
ob_bloco_stone_arch_266_1035_z_28.location = (-4.0, 4.175, 0.18)
ob_parede_interna_ew_03_y1036_x266_267.location = (-3.5, 5.5, 0.0)
ob_parede_interna_ew_03_y1036_x266_267.empty_display_type = 'CUBE'
ob_bloco_stone_ruins_266_1036_z_28.parent = ob_parede_interna_ew_03_y1036_x266_267
ob_bloco_stone_ruins_266_1036_z_28.matrix_parent_inverse = Matrix(((1.0, -0.0, 0.0, 3.5), (-0.0, 1.0, -0.0, -5.5), (0.0, -0.0, 1.0, -0.0), (-0.0, 0.0, -0.0, 1.0)))
ob_bloco_stone_ruins_266_1036_z_28.location = (-4.0, 5.175, 0.6)
ob_bloco_ruined_wall_267_1036_z_28.parent = ob_parede_interna_ew_03_y1036_x266_267
ob_bloco_ruined_wall_267_1036_z_28.matrix_parent_inverse = Matrix(((1.0, -0.0, 0.0, 3.5), (-0.0, 1.0, -0.0, -5.5), (0.0, -0.0, 1.0, -0.0), (-0.0, 0.0, -0.0, 1.0)))
ob_bloco_ruined_wall_267_1036_z_28.location = (-3.0, 5.175, 0.18)
ob_bloco_stone_arch_267_1036_z_28.parent = ob_parede_interna_ew_03_y1036_x266_267
ob_bloco_stone_arch_267_1036_z_28.matrix_parent_inverse = Matrix(((1.0, -0.0, 0.0, 3.5), (-0.0, 1.0, -0.0, -5.5), (0.0, -0.0, 1.0, -0.0), (-0.0, 0.0, -0.0, 1.0)))
ob_bloco_stone_arch_267_1036_z_28.location = (-3.0, 5.175, 0.18)

# ---- collection membership
col_01_paredes_externas.objects.link(ob_parede_externa_sul_y1037_x265_267)
col_01_paredes_externas.objects.link(ob_bloco_stone_arch_265_1037_z_26)
col_01_paredes_externas.objects.link(ob_bloco_ruined_wall_265_1037_z_22)
col_01_paredes_externas.objects.link(ob_bloco_ruined_wall_266_1037_z_28)
col_01_paredes_externas.objects.link(ob_bloco_ruined_wall_266_1037_z_28_001)
col_01_paredes_externas.objects.link(ob_bloco_stone_arch_266_1037_z_28)
col_01_paredes_externas.objects.link(ob_bloco_ruined_wall_267_1037_z_28)
col_01_paredes_externas.objects.link(ob_parede_externa_oeste_x265_y1032_1036)
col_01_paredes_externas.objects.link(ob_bloco_sandstone_post_265_1032_z_28)
col_01_paredes_externas.objects.link(ob_bloco_sandstone_wall_265_1033_z_28)
col_01_paredes_externas.objects.link(ob_bloco_sandstone_wall_265_1034_z_28)
col_01_paredes_externas.objects.link(ob_bloco_stone_wall_265_1035_z_28)
col_01_paredes_externas.objects.link(ob_bloco_stone_arch_265_1036_z_28)
col_01_paredes_externas.objects.link(ob_bloco_stone_arch_265_1036_z_28_001)
col_01_paredes_externas.objects.link(ob_bloco_stone_arch_265_1036_z_28_002)
col_01_paredes_externas.objects.link(ob_bloco_stone_arch_265_1036_z_27)
col_01_paredes_externas.objects.link(ob_bloco_stone_wall_265_1036_z_25)
col_01_paredes_externas.objects.link(ob_bloco_stone_arch_265_1036_z_22)
col_01_paredes_externas.objects.link(ob_parede_externa_leste_x275_y1024_1032)
col_01_paredes_externas.objects.link(ob_bloco_sandstone_wall_275_1024_z_28)
col_01_paredes_externas.objects.link(ob_bloco_sandstone_wall_275_1025_z_28)
col_01_paredes_externas.objects.link(ob_bloco_sandstone_wall_275_1026_z_28)
col_01_paredes_externas.objects.link(ob_bloco_sandstone_wall_275_1027_z_28)
col_01_paredes_externas.objects.link(ob_bloco_sandstone_wall_275_1028_z_28)
col_01_paredes_externas.objects.link(ob_bloco_sandstone_wall_275_1029_z_28)
col_01_paredes_externas.objects.link(ob_bloco_sandstone_wall_275_1030_z_28)
col_01_paredes_externas.objects.link(ob_bloco_sandstone_wall_275_1031_z_28)
col_01_paredes_externas.objects.link(ob_bloco_sandstone_wall_275_1032_z_28)
col_02_paredes_internas.objects.link(ob_parede_interna_ew_01_y1032_x266_274)
col_02_paredes_internas.objects.link(ob_bloco_sandstone_wall_266_1032_z_28)
col_02_paredes_internas.objects.link(ob_bloco_sandstone_wall_267_1032_z_28)
col_02_paredes_internas.objects.link(ob_bloco_sandstone_wall_268_1032_z_28)
col_02_paredes_internas.objects.link(ob_bloco_sandstone_wall_269_1032_z_28)
col_02_paredes_internas.objects.link(ob_bloco_sandstone_wall_270_1032_z_28)
col_02_paredes_internas.objects.link(ob_bloco_sandstone_wall_271_1032_z_28)
col_02_paredes_internas.objects.link(ob_bloco_sandstone_wall_272_1032_z_28)
col_02_paredes_internas.objects.link(ob_bloco_sandstone_wall_273_1032_z_28)
col_02_paredes_internas.objects.link(ob_bloco_sandstone_wall_274_1032_z_28)
col_02_paredes_internas.objects.link(ob_parede_interna_ew_02_y1035_x266_266)
col_02_paredes_internas.objects.link(ob_bloco_stone_arch_266_1035_z_28)
col_02_paredes_internas.objects.link(ob_parede_interna_ew_03_y1036_x266_267)
col_02_paredes_internas.objects.link(ob_bloco_stone_ruins_266_1036_z_28)
col_02_paredes_internas.objects.link(ob_bloco_ruined_wall_267_1036_z_28)
col_02_paredes_internas.objects.link(ob_bloco_stone_arch_267_1036_z_28)

# ---- scene / render settings (as saved in the file)
scene.frame_start = 1; scene.frame_end = 250; scene.frame_set(1)
scene.render.engine = 'BLENDER_EEVEE_NEXT'
scene.render.bake_bias = 0.0
scene.render.bake_samples = 0
scene.cycles.sampling_pattern = 'TABULATED_SOBOL'
scene.eevee.use_volume_custom_range = False
bpy.context.view_layer.update()

# ---- added for rendering (the .blend has no active camera and no usable light): camera, sun + grey world if the file has none
cam_auto = bpy.data.cameras.new('AutoCamera')
cam_auto.lens = 50.0
cam_auto.sensor_width = 36.0
cam_auto.clip_end = 1000.0
ob_auto_camera = bpy.data.objects.new('AutoCamera', cam_auto)
scene.collection.objects.link(ob_auto_camera)
ob_auto_camera.location = (15.477, -19.2874, 13.9016)
ob_auto_camera.rotation_euler = (1.09748, -7.21219e-08, 0.694738)
scene.camera = ob_auto_camera
light_auto_sun = bpy.data.lights.new('AutoSun', 'SUN')
light_auto_sun.energy = 3.0
light_auto_sun.angle = 0.0523599
ob_auto_sun = bpy.data.objects.new('AutoSun', light_auto_sun)
scene.collection.objects.link(ob_auto_sun)
ob_auto_sun.rotation_euler = (0.872665, 0.174533, 0.523599)
if scene.world is None:
    world_auto = bpy.data.worlds.new('AutoWorld')
    world_auto.color = (0.3, 0.3, 0.3)
    scene.world = world_auto
bpy.context.view_layer.update()
